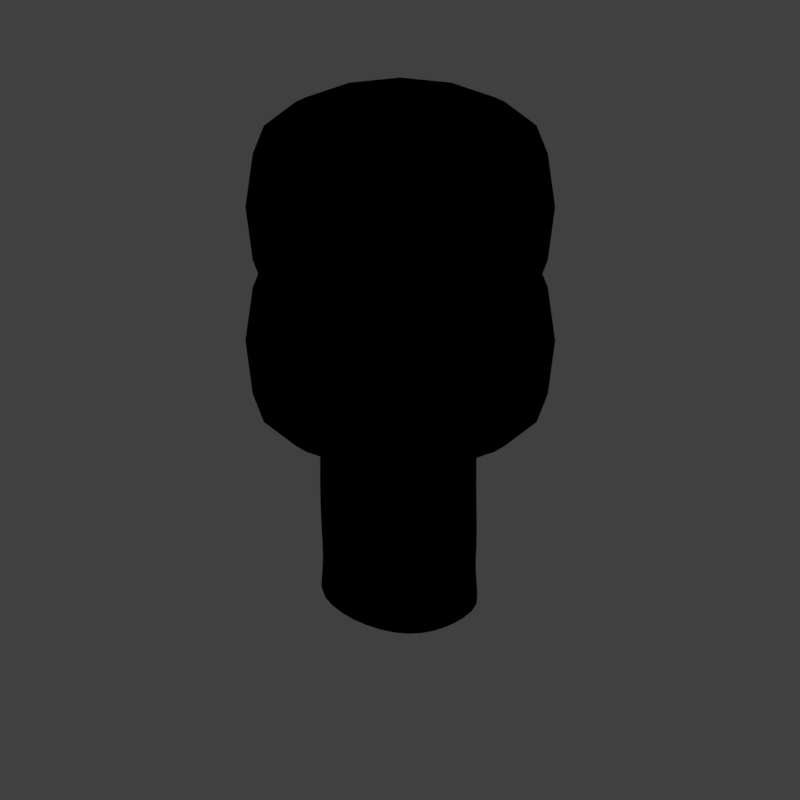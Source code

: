 # Source: tas3_V001.blend  (saved by Blender 2.79.0; exported with 4.5.12 LTS)
import bpy
from mathutils import Matrix  # noqa: F401  (used for matrix-valued properties, if any)

bpy.ops.wm.read_factory_settings(use_empty=True)
scene = bpy.context.scene
scene.name = 'Scene'

# ---- collections
col_collection_1 = bpy.data.collections.new('Collection 1'); scene.collection.children.link(col_collection_1)

# ---- materials (node trees are filled in below, after node groups)
mat_candy_rose = bpy.data.materials.new('candy_rose')
mat_candy_rose.alpha_threshold = 0.0
mat_candy_rose.use_transparent_shadow = False
mat_candy_rose.diffuse_color = (0.7305, 0.3071, 0.3071, 1.0)
mat_candy_rose.specular_color = (1.0, 0.9841, 0.5876)
mat_candy_rose.roughness = 0.5
mat_candy_rose.specular_intensity = 0.5762
mat_candy_blue = bpy.data.materials.new('candy_blue')
mat_candy_blue.alpha_threshold = 0.0
mat_candy_blue.use_transparent_shadow = False
mat_candy_blue.diffuse_color = (0.111, 0.3506, 0.8435, 1.0)
mat_candy_blue.specular_color = (1.0, 0.9841, 0.5876)
mat_candy_blue.roughness = 0.5
mat_candy_blue.specular_intensity = 0.5762
mat_guide = bpy.data.materials.new('guide')
mat_guide.alpha_threshold = 0.0
mat_guide.use_transparent_shadow = False
mat_guide.diffuse_color = (1.0, 0.0, 0.004819, 1.0)
mat_guide.roughness = 0.5
mat_candystem_black = bpy.data.materials.new('candystem_black')
mat_candystem_black.alpha_threshold = 0.0
mat_candystem_black.use_transparent_shadow = False
mat_candystem_black.diffuse_color = (0.0, 0.0, 0.0, 1.0)
mat_candystem_black.specular_color = (1.0, 0.9603, 0.6189)
mat_candystem_black.roughness = 0.5
mat_candystem_black.specular_intensity = 0.3992
mat_candystem_white = bpy.data.materials.new('candystem_white')
mat_candystem_white.alpha_threshold = 0.0
mat_candystem_white.use_transparent_shadow = False
mat_candystem_white.diffuse_color = (0.9, 0.9, 0.9, 1.0)
mat_candystem_white.roughness = 0.5
mat_candystem_white.specular_intensity = 1.0

# ---- material node trees

# ---- world
world_world = bpy.data.worlds.new('World'); scene.world = world_world
world_world.color = (0.05088, 0.05088, 0.05088)
world_world.use_sun_shadow = False
world_world.sun_shadow_jitter_overblur = 0.0
world_world.cycles.sampling_method = 'MANUAL'
world_world.light_settings.distance = 0.0

# ---- cameras
cam_camera = bpy.data.cameras.new('Camera')
cam_camera.type = 'ORTHO'
cam_camera.sensor_fit = 'HORIZONTAL'
cam_camera.clip_start = 220.0
cam_camera.clip_end = 340.0
cam_camera.lens = 35.0
cam_camera.sensor_width = 1.0
cam_camera.sensor_height = 18.0
cam_camera.ortho_scale = 8.486
cam_camera.shift_x = -0.000345
cam_camera.shift_y = 0.25
cam_camera.dof.focus_distance = 0.0
cam_camera.dof.aperture_fstop = 128.0
cam_camera.dof.aperture_blades = 6

# ---- lights
light_lightdome = bpy.data.lights.new('LightDome', 'SUN')
light_lightdome.transmission_factor = 0.0
light_lightdome.angle = 0.1993
light_lightdome.energy = 0.1
light_lightdome.shadow_buffer_clip_start = 0.5
light_lightdome.shadow_soft_size = 0.1
light_lightdome.shadow_cascade_max_distance = 1000.0
light_fillerlight = bpy.data.lights.new('FillerLight', 'SUN')
light_fillerlight.transmission_factor = 0.0
light_fillerlight.angle = 0.9273
light_fillerlight.energy = 0.5
light_fillerlight.shadow_buffer_clip_start = 0.5
light_fillerlight.shadow_soft_size = 0.5
light_fillerlight.shadow_cascade_max_distance = 1000.0
light_mainlight = bpy.data.lights.new('MainLight', 'SUN')
light_mainlight.transmission_factor = 0.0
light_mainlight.angle = 0.9273
light_mainlight.energy = 1.3
light_mainlight.shadow_buffer_clip_start = 0.5
light_mainlight.shadow_soft_size = 0.5
light_mainlight.shadow_cascade_max_distance = 1000.0

# ---- meshes
me_cylinder_002 = bpy.data.meshes.new('Cylinder.002')
me_cylinder_002.from_pydata([(0.0, 0.0, -0.7886), (0.0, 0.0, 0.6763), (0.0, 1.55, -0.7886), (0.0, 1.55, 0.7886), (0.5931, 1.432, -0.7886), (0.5931, 1.432, 0.7886), (1.096, 1.096, -0.7886), (1.096, 1.096, 0.7886), (1.432, 0.5931, -0.7886), (1.432, 0.5931, 0.7886), (1.55, -6.774e-08, -0.7886), (1.55, -6.774e-08, 0.7886), (1.432, -0.5931, -0.7886), (1.432, -0.5931, 0.7886), (1.096, -1.096, -0.7886), (1.096, -1.096, 0.7886), (0.5931, -1.432, -0.7886), (0.5931, -1.432, 0.7886), (2.34e-07, -1.55, -0.7886), (2.34e-07, -1.55, 0.7886), (-0.5931, -1.432, -0.7886), (-0.5931, -1.432, 0.7886), (-1.096, -1.096, -0.7886), (-1.096, -1.096, 0.7886), (-1.432, -0.5931, -0.7886), (-1.432, -0.5931, 0.7886), (-1.55, 1.848e-08, -0.7886), (-1.55, 1.848e-08, 0.7886), (-1.432, 0.5931, -0.7886), (-1.432, 0.5931, 0.7886), (-1.096, 1.096, -0.7886), (-1.096, 1.096, 0.7886), (-0.5931, 1.432, -0.7886), (-0.5931, 1.432, 0.7886), (0.0, 1.643, 0.0), (0.6288, 1.518, 0.0), (1.162, 1.162, 0.0), (1.518, 0.6288, 0.0), (1.643, -7.182e-08, 0.0), (1.518, -0.6288, 0.0), (1.162, -1.162, 0.0), (0.6288, -1.518, 0.0), (2.481e-07, -1.643, 0.0), (-0.6288, -1.518, 0.0), (-1.162, -1.162, 0.0), (-1.518, -0.6288, 0.0), (-1.643, 1.959e-08, 0.0), (-1.518, 0.6288, 0.0), (-1.162, 1.162, 0.0), (-0.6288, 1.518, 0.0), (0.3729, 0.9004, 0.7154), (-5.452e-08, 0.9746, 0.7154), (0.6891, 0.6891, 0.7154), (0.9004, 0.3729, 0.7154), (0.9746, -5.595e-08, 0.7154), (0.9004, -0.3729, 0.7154), (0.6891, -0.6891, 0.7154), (0.3729, -0.9004, 0.7154), (1.34e-07, -0.9746, 0.7154), (-0.3729, -0.9004, 0.7154), (-0.6891, -0.6891, 0.7154), (-0.9004, -0.3729, 0.7154), (-0.9746, -1.081e-08, 0.7154), (-0.9004, 0.3729, 0.7154), (-0.6891, 0.6891, 0.7154), (-0.3729, 0.9004, 0.7154)], [], [(0, 2, 4), (1, 50, 51), (34, 3, 5, 35), (0, 4, 6), (1, 52, 50), (35, 5, 7, 36), (0, 6, 8), (1, 53, 52), (36, 7, 9, 37), (0, 8, 10), (1, 54, 53), (37, 9, 11, 38), (0, 10, 12), (1, 55, 54), (38, 11, 13, 39), (0, 12, 14), (1, 56, 55), (39, 13, 15, 40), (0, 14, 16), (1, 57, 56), (40, 15, 17, 41), (0, 16, 18), (1, 58, 57), (41, 17, 19, 42), (0, 18, 20), (1, 59, 58), (42, 19, 21, 43), (0, 20, 22), (1, 60, 59), (43, 21, 23, 44), (0, 22, 24), (1, 61, 60), (44, 23, 25, 45), (0, 24, 26), (1, 62, 61), (45, 25, 27, 46), (0, 26, 28), (1, 63, 62), (46, 27, 29, 47), (0, 28, 30), (1, 64, 63), (47, 29, 31, 48), (0, 30, 32), (1, 65, 64), (48, 31, 33, 49), (0, 32, 2), (1, 51, 65), (49, 33, 3, 34), (32, 49, 34, 2), (30, 48, 49, 32), (28, 47, 48, 30), (26, 46, 47, 28), (24, 45, 46, 26), (22, 44, 45, 24), (20, 43, 44, 22), (18, 42, 43, 20), (16, 41, 42, 18), (14, 40, 41, 16), (12, 39, 40, 14), (10, 38, 39, 12), (8, 37, 38, 10), (6, 36, 37, 8), (4, 35, 36, 6), (2, 34, 35, 4), (51, 50, 5, 3), (50, 52, 7, 5), (52, 53, 9, 7), (53, 54, 11, 9), (54, 55, 13, 11), (55, 56, 15, 13), (56, 57, 17, 15), (57, 58, 19, 17), (58, 59, 21, 19), (59, 60, 23, 21), (60, 61, 25, 23), (61, 62, 27, 25), (62, 63, 29, 27), (63, 64, 31, 29), (64, 65, 33, 31), (65, 51, 3, 33)])
me_cylinder_002.polygons.foreach_set('use_smooth', [True] * 80)
me_cylinder_002.materials.append(mat_candy_rose)
me_cylinder_002.use_remesh_preserve_volume = False
me_cylinder_002.use_remesh_preserve_attributes = False
me_cylinder_002.use_mirror_vertex_groups = False
me_cylinder_002.update()
me_cylinder_001 = bpy.data.meshes.new('Cylinder.001')
me_cylinder_001.from_pydata([(0.0, 0.0, -0.7886), (0.0, 0.0, 0.7886), (0.0, 1.55, -0.7886), (0.0, 1.55, 0.7886), (0.5931, 1.432, -0.7886), (0.5931, 1.432, 0.7886), (1.096, 1.096, -0.7886), (1.096, 1.096, 0.7886), (1.432, 0.5931, -0.7886), (1.432, 0.5931, 0.7886), (1.55, -6.774e-08, -0.7886), (1.55, -6.774e-08, 0.7886), (1.432, -0.5931, -0.7886), (1.432, -0.5931, 0.7886), (1.096, -1.096, -0.7886), (1.096, -1.096, 0.7886), (0.5931, -1.432, -0.7886), (0.5931, -1.432, 0.7886), (2.34e-07, -1.55, -0.7886), (2.34e-07, -1.55, 0.7886), (-0.5931, -1.432, -0.7886), (-0.5931, -1.432, 0.7886), (-1.096, -1.096, -0.7886), (-1.096, -1.096, 0.7886), (-1.432, -0.5931, -0.7886), (-1.432, -0.5931, 0.7886), (-1.55, 1.848e-08, -0.7886), (-1.55, 1.848e-08, 0.7886), (-1.432, 0.5931, -0.7886), (-1.432, 0.5931, 0.7886), (-1.096, 1.096, -0.7886), (-1.096, 1.096, 0.7886), (-0.5931, 1.432, -0.7886), (-0.5931, 1.432, 0.7886), (0.0, 1.643, 0.0), (0.6288, 1.518, 0.0), (1.162, 1.162, 0.0), (1.518, 0.6288, 0.0), (1.643, -7.182e-08, 0.0), (1.518, -0.6288, 0.0), (1.162, -1.162, 0.0), (0.6288, -1.518, 0.0), (2.481e-07, -1.643, 0.0), (-0.6288, -1.518, 0.0), (-1.162, -1.162, 0.0), (-1.518, -0.6288, 0.0), (-1.643, 1.959e-08, 0.0), (-1.518, 0.6288, 0.0), (-1.162, 1.162, 0.0), (-0.6288, 1.518, 0.0)], [], [(0, 2, 4), (1, 5, 3), (34, 3, 5, 35), (0, 4, 6), (1, 7, 5), (35, 5, 7, 36), (0, 6, 8), (1, 9, 7), (36, 7, 9, 37), (0, 8, 10), (1, 11, 9), (37, 9, 11, 38), (0, 10, 12), (1, 13, 11), (38, 11, 13, 39), (0, 12, 14), (1, 15, 13), (39, 13, 15, 40), (0, 14, 16), (1, 17, 15), (40, 15, 17, 41), (0, 16, 18), (1, 19, 17), (41, 17, 19, 42), (0, 18, 20), (1, 21, 19), (42, 19, 21, 43), (0, 20, 22), (1, 23, 21), (43, 21, 23, 44), (0, 22, 24), (1, 25, 23), (44, 23, 25, 45), (0, 24, 26), (1, 27, 25), (45, 25, 27, 46), (0, 26, 28), (1, 29, 27), (46, 27, 29, 47), (0, 28, 30), (1, 31, 29), (47, 29, 31, 48), (0, 30, 32), (1, 33, 31), (48, 31, 33, 49), (0, 32, 2), (1, 3, 33), (49, 33, 3, 34), (32, 49, 34, 2), (30, 48, 49, 32), (28, 47, 48, 30), (26, 46, 47, 28), (24, 45, 46, 26), (22, 44, 45, 24), (20, 43, 44, 22), (18, 42, 43, 20), (16, 41, 42, 18), (14, 40, 41, 16), (12, 39, 40, 14), (10, 38, 39, 12), (8, 37, 38, 10), (6, 36, 37, 8), (4, 35, 36, 6), (2, 34, 35, 4)])
me_cylinder_001.polygons.foreach_set('use_smooth', [True] * 64)
me_cylinder_001.materials.append(mat_candy_blue)
me_cylinder_001.use_remesh_preserve_volume = False
me_cylinder_001.use_remesh_preserve_attributes = False
me_cylinder_001.use_mirror_vertex_groups = False
me_cylinder_001.update()
me_plane_001 = bpy.data.meshes.new('Plane.001')
me_plane_001.from_pydata([(-2.0, -2.0, 0.0), (2.0, -2.0, 0.0), (-2.0, 2.0, 0.0), (2.0, 2.0, 0.0), (-1.864, 1.864, 0.0), (-1.864, -1.864, 0.0), (1.864, -1.864, 0.0), (1.864, 1.864, 0.0)], [], [(5, 4, 2, 0), (6, 5, 0, 1), (7, 6, 1, 3), (4, 7, 3, 2)])
me_plane_001.materials.append(mat_guide)
me_plane_001.use_remesh_preserve_volume = False
me_plane_001.use_remesh_preserve_attributes = False
me_plane_001.use_mirror_vertex_groups = False
me_plane_001.update()
me_cube_001 = bpy.data.meshes.new('Cube.001')
me_cube_001.from_pydata([(-2.0, -2.0, 0.0), (-2.0, -2.0, 1.633), (-2.0, 2.0, 0.0), (-2.0, 2.0, 1.633), (2.0, -2.0, 0.0), (2.0, -2.0, 1.633), (2.0, 2.0, 0.0), (2.0, 2.0, 1.633)], [], [(0, 1, 3, 2), (2, 3, 7, 6), (6, 7, 5, 4), (4, 5, 1, 0), (2, 6, 4, 0), (7, 3, 1, 5)])
me_cube_001.use_remesh_preserve_volume = False
me_cube_001.use_remesh_preserve_attributes = False
me_cube_001.use_mirror_vertex_groups = False
me_cube_001.update()
me_cube = bpy.data.meshes.new('Cube')
me_cube.from_pydata([(-0.5532, -0.7532, 1.504), (-0.5532, 0.7532, 1.504), (0.5532, -0.7532, 1.504), (0.5532, 0.7532, 1.504), (-0.8355, -1.0, 0.0), (-0.8355, 1.0, 0.0), (0.7645, 1.0, 0.0), (0.7645, -1.0, 0.0), (-0.8, -1.0, 1.47), (-0.8, 1.0, 1.47), (0.8, 1.0, 1.47), (0.8, -1.0, 1.47), (0.0, 0.9068, 1.633), (0.0, -0.9068, 1.633), (-0.03545, -1.188, 2.384e-07), (-0.03545, 1.188, 2.384e-07), (0.0, -1.188, 1.47), (0.0, 1.188, 1.47), (-0.8, 1.0, 1.633), (0.0, 1.188, 1.633), (0.8, 1.0, 1.633), (0.8, -1.0, 1.633), (0.0, -1.188, 1.633), (-0.8, -1.0, 1.633), (-0.5631, 0.7631, 1.633), (1.064e-15, 0.895, 1.504), (0.5631, 0.7631, 1.633), (0.5631, -0.7631, 1.633), (1.064e-15, -0.895, 1.504), (-0.5631, -0.7631, 1.633), (-1.071, 1.788e-07, 1.633), (0.8565, 2.384e-07, 1.633), (0.821, 0.0, 0.0), (-1.107, 5.96e-08, 0.0), (0.8565, 2.384e-07, 1.47), (-1.071, 1.788e-07, 1.47), (-0.1075, 4.038e-08, 1.504), (-0.786, 1.788e-07, 1.633), (0.5711, 1.788e-07, 1.633), (-0.7741, 1.192e-07, 1.504), (0.5591, 1.192e-07, 1.504), (-0.8, 1.0, 0.7348), (0.8, 1.0, 0.7348), (0.8, -1.0, 0.7348), (-0.8, -1.0, 0.7348), (0.0, 1.188, 0.7348), (0.0, -1.188, 0.7348), (-1.071, 1.192e-07, 0.7348), (0.8565, 1.192e-07, 0.7348), (-0.7741, -0.9676, 1.119), (-0.7741, 0.9676, 1.119), (0.7741, 0.9676, 1.119), (0.7741, -0.9676, 1.119), (0.0, 1.15, 1.119), (0.0, -1.15, 1.119), (-1.037, 1.631e-07, 1.119), (0.8287, 1.919e-07, 1.119)], [], [(37, 24, 18, 30), (17, 19, 20, 10), (35, 30, 18, 9), (16, 22, 23, 8), (34, 31, 21, 11), (54, 16, 8, 49), (36, 39, 0, 28), (53, 17, 10, 51), (56, 34, 11, 52), (50, 9, 17, 53), (52, 11, 16, 54), (55, 35, 9, 50), (11, 21, 22, 16), (9, 18, 19, 17), (38, 27, 21, 31), (12, 26, 20, 19), (39, 1, 24, 37), (13, 29, 23, 22), (24, 12, 19, 18), (27, 13, 22, 21), (40, 2, 27, 38), (25, 3, 26, 12), (28, 0, 29, 13), (1, 25, 12, 24), (2, 28, 13, 27), (40, 36, 28, 2), (3, 25, 36, 40), (3, 40, 38, 26), (0, 39, 37, 29), (26, 38, 31, 20), (49, 8, 35, 55), (51, 10, 34, 56), (25, 1, 39, 36), (10, 20, 31, 34), (8, 23, 30, 35), (29, 37, 30, 23), (6, 42, 48, 32), (4, 44, 47, 33), (33, 47, 41, 5), (7, 43, 46, 14), (5, 41, 45, 15), (32, 48, 43, 7), (15, 45, 42, 6), (14, 46, 44, 4), (42, 51, 56, 48), (44, 49, 55, 47), (47, 55, 50, 41), (43, 52, 54, 46), (41, 50, 53, 45), (48, 56, 52, 43), (45, 53, 51, 42), (46, 54, 49, 44)])
me_cube.polygons.foreach_set('use_smooth', [True] * 52)
me_cube.polygons.foreach_set('material_index', [0, 0, 0, 0, 0, 0, 1, 0, 0, 0, 0, 0, 0, 0, 0, 0, 0, 0, 0, 0, 0, 0, 0, 0, 0, 1, 1, 0, 0, 0, 0, 0, 1, 0, 0, 0, 0, 0, 0, 0, 0, 0, 0, 0, 0, 0, 0, 0, 0, 0, 0, 0])
me_cube.materials.append(mat_candystem_black)
me_cube.materials.append(mat_candystem_white)
me_cube.use_remesh_preserve_volume = False
me_cube.use_remesh_preserve_attributes = False
me_cube.use_mirror_vertex_groups = False
me_cube.update()

# ---- objects
ob_cylinder_001 = bpy.data.objects.new('Cylinder.001', me_cylinder_002)
ob_cylinder = bpy.data.objects.new('Cylinder', me_cylinder_001)
ob_rig = bpy.data.objects.new('Rig', None)
ob_verticaljoint = bpy.data.objects.new('VerticalJoint', None)
ob_lightdome = bpy.data.objects.new('LightDome', light_lightdome)
ob_fillerlight = bpy.data.objects.new('FillerLight', light_fillerlight)
ob_mainlight = bpy.data.objects.new('Mainlight', light_mainlight)
ob_camera = bpy.data.objects.new('Camera', cam_camera)
ob_plane_001 = bpy.data.objects.new('Plane.001', me_plane_001)
ob_cube_001 = bpy.data.objects.new('Cube.001', me_cube_001)
ob_cube_002 = bpy.data.objects.new('Cube.002', me_cube)

# ---- transforms, parenting, visibility, modifiers, constraints
ob_cylinder_001.location = (0.0, 0.0, 4.791)
ob_cylinder_001.lineart.crease_threshold = 0.0
_m = ob_cylinder_001.modifiers.new('Bevel', 'BEVEL')
_m.width = 0.139
_m.width_pct = 0.139
_m.spread = 0.0
ob_cylinder.location = (0.0, 0.0, 3.152)
ob_cylinder.lineart.crease_threshold = 0.0
_m = ob_cylinder.modifiers.new('Bevel', 'BEVEL')
_m.width = 0.139
_m.width_pct = 0.139
_m.spread = 0.0
ob_rig.location = (0.0, 0.0, 0.0)
ob_rig.rotation_mode = 'YXZ'
ob_rig.rotation_euler = (0.0, 0.0, -0.7854)
ob_rig.empty_image_offset = (0.0, 0.0)
ob_rig.hide_viewport = True
ob_rig.hide_select = True
ob_rig.lineart.crease_threshold = 0.0
ob_verticaljoint.parent = ob_rig
ob_verticaljoint.location = (0.0, 0.0, 0.0)
ob_verticaljoint.empty_image_offset = (0.0, 0.0)
ob_verticaljoint.hide_viewport = True
ob_verticaljoint.hide_select = True
ob_verticaljoint.lineart.crease_threshold = 0.0
ob_lightdome.parent = ob_verticaljoint
ob_lightdome.location = (0.0, 0.0, 0.0)
ob_lightdome.hide_select = True
ob_lightdome.lineart.crease_threshold = 0.0
ob_fillerlight.parent = ob_verticaljoint
ob_fillerlight.location = (0.0, 0.0, 0.0)
ob_fillerlight.rotation_euler = (0.0, -1.265, 2.007)
ob_fillerlight.hide_select = True
ob_fillerlight.lineart.crease_threshold = 0.0
ob_mainlight.parent = ob_verticaljoint
ob_mainlight.location = (0.0, 0.0, 0.0)
ob_mainlight.rotation_euler = (1.178, 0.0, 1.571)
ob_mainlight.hide_select = True
ob_mainlight.lineart.crease_threshold = 0.0
ob_camera.parent = ob_verticaljoint
ob_camera.location = (0.0, -241.9, 139.7)
ob_camera.rotation_euler = (1.047, 0.0, 0.0)
ob_camera.hide_select = True
ob_camera.lineart.crease_threshold = 0.0
ob_plane_001.location = (0.0, 0.0, 0.0)
ob_plane_001.hide_render = True
ob_plane_001.lineart.crease_threshold = 0.0
ob_cube_001.location = (0.0, 0.0, 0.0)
ob_cube_001.scale = (1.0, 1.0, 0.5)
ob_cube_001.hide_render = True
ob_cube_001.display_type = 'WIRE'
ob_cube_001.lineart.crease_threshold = 0.0
_m = ob_cube_001.modifiers.new('Array', 'ARRAY')
_m.count = 8
_m.constant_offset_displace = (0.0, 0.0, 0.0)
_m.relative_offset_displace = (0.0, 0.0, 1.0)
ob_cube_002.location = (0.0, 0.0, 1.477)
ob_cube_002.rotation_euler = (3.142, -0.0, 0.0)
ob_cube_002.scale = (0.752, 0.752, 0.9044)
ob_cube_002.lineart.crease_threshold = 0.0
_m = ob_cube_002.modifiers.new('Mirror', 'MIRROR')
_m.use_axis = (False, False, True)
_m = ob_cube_002.modifiers.new('Subsurf', 'SUBSURF')
_m.uv_smooth = 'PRESERVE_CORNERS'
_m.quality = 2
_m.levels = 2
_m.show_only_control_edges = False

# ---- collection membership
col_collection_1.objects.link(ob_cylinder_001)
col_collection_1.objects.link(ob_cylinder)
col_collection_1.objects.link(ob_rig)
col_collection_1.objects.link(ob_verticaljoint)
col_collection_1.objects.link(ob_lightdome)
col_collection_1.objects.link(ob_fillerlight)
col_collection_1.objects.link(ob_mainlight)
col_collection_1.objects.link(ob_camera)
col_collection_1.objects.link(ob_plane_001)
col_collection_1.objects.link(ob_cube_001)
col_collection_1.objects.link(ob_cube_002)
def _layer_coll(name, lc=None):
    lc = lc or bpy.context.view_layer.layer_collection
    for c in lc.children:
        if c.name == name: return c
        r = _layer_coll(name, c)
        if r: return r
_layer_coll('Collection 1').holdout = True

# ---- scene / render settings (as saved in the file)
scene.camera = ob_camera
scene.frame_start = 1; scene.frame_end = 250; scene.frame_set(0)
scene.render.engine = 'BLENDER_EEVEE_NEXT'
scene.render.image_settings.compression = 0
scene.render.resolution_x = 96
scene.render.resolution_y = 96
scene.render.dither_intensity = 0.0
scene.render.film_transparent = True
scene.cycles.use_denoising = False
scene.cycles.samples = 128
scene.cycles.sampling_pattern = 'TABULATED_SOBOL'
scene.cycles.use_adaptive_sampling = False
scene.cycles.use_light_tree = False
scene.cycles.blur_glossy = 0.0
scene.cycles.sample_clamp_indirect = 0.0
scene.view_settings.view_transform = 'Standard'
bpy.context.view_layer.update()

